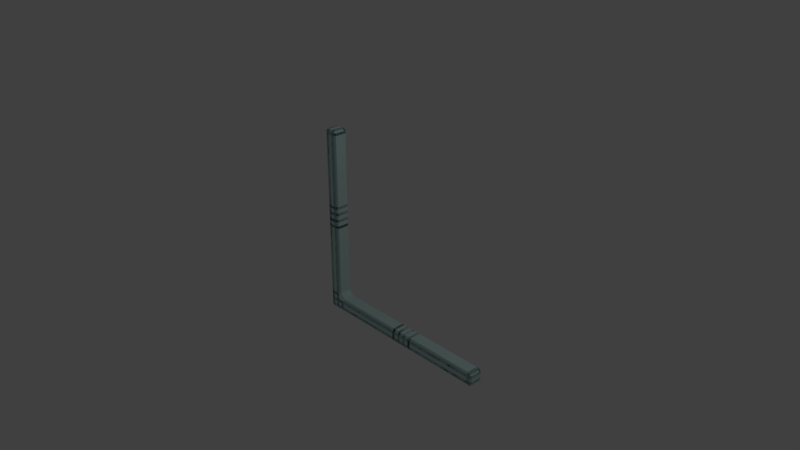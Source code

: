 # Source: peace_5.blend  (saved by Blender 2.79.0; exported with 4.5.12 LTS)
import bpy
from mathutils import Matrix  # noqa: F401  (used for matrix-valued properties, if any)

bpy.ops.wm.read_factory_settings(use_empty=True)
scene = bpy.context.scene
scene.name = 'Scene'

# ---- collections
col_collection_1 = bpy.data.collections.new('Collection 1'); scene.collection.children.link(col_collection_1)

# ---- materials (node trees are filled in below, after node groups)
mat_material_001 = bpy.data.materials.new('Material.001')
mat_material_001.alpha_threshold = 0.0
mat_material_001.roughness = 0.5

# ---- material node trees
mat_material_001.use_nodes = True; mat_material_001.node_tree.nodes.clear()
_N = mat_material_001.node_tree.nodes; _L = mat_material_001.node_tree.links
n0 = _N.new('ShaderNodeOutputMaterial'); n0.name = 'Material Output'; n0.location = (300, 300)
n1 = _N.new('ShaderNodeBsdfDiffuse'); n1.name = 'Diffuse BSDF'; n1.location = (10, 300)
n1.inputs[0].default_value = (0.5776, 0.7991, 0.7758, 1.0)
_L.new(n1.outputs[0], n0.inputs[0])
n0.is_active_output = True

# ---- world
world_world = bpy.data.worlds.new('World'); scene.world = world_world
world_world.color = (0.05088, 0.05088, 0.05088)
world_world.use_sun_shadow = False
world_world.sun_shadow_jitter_overblur = 0.0
world_world.cycles.sampling_method = 'MANUAL'

# ---- cameras
cam_camera = bpy.data.cameras.new('Camera')
cam_camera.clip_end = 100.0
cam_camera.lens = 35.0
cam_camera.sensor_width = 32.0
cam_camera.sensor_height = 18.0
cam_camera.ortho_scale = 7.314
cam_camera.dof.focus_distance = 0.0

# ---- lights
light_lamp = bpy.data.lights.new('Lamp', 'POINT')
light_lamp.transmission_factor = 0.0
light_lamp.cutoff_distance = 30.0
light_lamp.energy = 100.0
light_lamp.shadow_buffer_clip_start = 1.001
light_lamp.shadow_soft_size = 0.1
light_lamp.shadow_maximum_resolution = 0.006
light_lamp.use_absolute_resolution = True

# ---- meshes
me_plane_014 = bpy.data.meshes.new('Plane.014')
me_plane_014.from_pydata([(0.8971, 0.04036, 0.0), (0.8529, 0.04036, 0.0), (0.8529, 0.08464, 0.0), (0.8971, 0.08464, 0.0), (0.8971, 0.1029, 0.0), (0.8529, 0.1029, 0.0), (0.8529, 0.1471, 0.0), (0.8971, 0.1471, 0.0), (0.8971, 0.1654, 0.0), (0.8529, 0.1654, 0.0), (0.8529, 0.2096, 0.0), (0.8971, 0.2096, 0.0), (0.8971, 0.2279, 0.0), (0.8529, 0.2279, 0.0), (0.8529, 0.2721, 0.0), (0.8971, 0.2721, 0.0), (0.8971, 0.2904, 0.0), (0.8529, 0.2904, 0.0), (0.8529, 0.3346, 0.0), (0.8971, 0.3346, 0.0), (0.8971, 0.3971, 0.0), (0.8971, 0.3529, 0.0), (0.8529, 0.3529, 0.0), (0.8529, 0.3971, 0.0), (0.8971, 0.4596, 0.0), (0.8971, 0.4154, 0.0), (0.8529, 0.4154, 0.0), (0.8529, 0.4596, 0.0), (0.8971, 0.4779, 0.0), (0.8529, 0.4779, 0.0), (0.8529, 0.5221, 0.0), (0.8971, 0.5221, 0.0), (0.8971, 0.5404, 0.0), (0.8529, 0.5404, 0.0), (0.8529, 0.5846, 0.0), (0.8971, 0.5846, 0.0), (0.8971, 0.6029, 0.0), (0.8529, 0.6029, 0.0), (0.8529, 0.6471, 0.0), (0.8971, 0.6471, 0.0), (0.8971, 0.6654, 0.0), (0.8529, 0.6654, 0.0), (0.8529, 0.7096, 0.0), (0.8971, 0.7096, 0.0), (0.8971, 0.7279, 0.0), (0.8529, 0.7279, 0.0), (0.8529, 0.7721, 0.0), (0.8971, 0.7721, 0.0), (0.8971, 0.8346, 0.0), (0.8971, 0.7904, 0.0), (0.8529, 0.7904, 0.0), (0.8529, 0.8346, 0.0), (0.8971, 0.8971, 0.0), (0.8971, 0.8529, 0.0), (0.8529, 0.8529, 0.0), (0.8529, 0.8971, 0.0), (0.8346, 0.8971, 0.0), (0.8346, 0.8529, 0.0), (0.7904, 0.8529, 0.0), (0.7904, 0.8971, 0.0), (0.7721, 0.8971, 0.0), (0.7721, 0.8529, 0.0), (0.7279, 0.8529, 0.0), (0.7279, 0.8971, 0.0), (0.7096, 0.8971, 0.0), (0.7096, 0.8529, 0.0), (0.6654, 0.8529, 0.0), (0.6654, 0.8971, 0.0), (0.6471, 0.8971, 0.0), (0.6471, 0.8529, 0.0), (0.6029, 0.8529, 0.0), (0.6029, 0.8971, 0.0), (0.5846, 0.8971, 0.0), (0.5846, 0.8529, 0.0), (0.5404, 0.8529, 0.0), (0.5404, 0.8971, 0.0), (0.5221, 0.8971, 0.0), (0.5221, 0.8529, 0.0), (0.4779, 0.8529, 0.0), (0.4779, 0.8971, 0.0), (0.4596, 0.8971, 0.0), (0.4596, 0.8529, 0.0), (0.4154, 0.8529, 0.0), (0.4154, 0.8971, 0.0), (0.3971, 0.8971, 0.0), (0.3971, 0.8529, 0.0), (0.3529, 0.8529, 0.0), (0.3529, 0.8971, 0.0), (0.3346, 0.8971, 0.0), (0.3346, 0.8529, 0.0), (0.2904, 0.8529, 0.0), (0.2904, 0.8971, 0.0), (0.2721, 0.8971, 0.0), (0.2721, 0.8529, 0.0), (0.2279, 0.8529, 0.0), (0.2279, 0.8971, 0.0), (0.2096, 0.8971, 0.0), (0.2096, 0.8529, 0.0), (0.1654, 0.8529, 0.0), (0.1654, 0.8971, 0.0), (0.1471, 0.8971, 0.0), (0.1471, 0.8529, 0.0), (0.1029, 0.8529, 0.0), (0.1029, 0.8971, 0.0), (0.08464, 0.8971, 0.0), (0.08464, 0.8529, 0.0), (0.04036, 0.8529, 0.0), (0.04036, 0.8971, 0.0), (0.04036, 0.8659, 0.0), (0.08464, 0.8659, 0.0), (0.08464, 0.8438, 0.02214), (0.04036, 0.8438, 0.02214), (0.1029, 0.8659, 0.0), (0.1471, 0.8659, 0.0), (0.1471, 0.8438, 0.02214), (0.1029, 0.8438, 0.02214), (0.1654, 0.8659, 0.0), (0.2096, 0.8659, 0.0), (0.2096, 0.8438, 0.02214), (0.1654, 0.8438, 0.02214), (0.2279, 0.8659, 0.0), (0.2721, 0.8659, 0.0), (0.2721, 0.8438, 0.02214), (0.2279, 0.8438, 0.02214), (0.2904, 0.8659, 0.0), (0.3346, 0.8659, 0.0), (0.3346, 0.8438, 0.02214), (0.2904, 0.8438, 0.02214), (0.3529, 0.8659, 0.0), (0.3971, 0.8659, 0.0), (0.3971, 0.8438, 0.02214), (0.3529, 0.8438, 0.02214), (0.4154, 0.8659, 0.0), (0.4596, 0.8659, 0.0), (0.4596, 0.8438, 0.02214), (0.4154, 0.8438, 0.02214), (0.4779, 0.8659, 0.0), (0.5221, 0.8659, 0.0), (0.5221, 0.8438, 0.02214), (0.4779, 0.8438, 0.02214), (0.5404, 0.8659, 0.0), (0.5846, 0.8659, 0.0), (0.5846, 0.8438, 0.02214), (0.5404, 0.8438, 0.02214), (0.6029, 0.8659, 0.0), (0.6471, 0.8659, 0.0), (0.6471, 0.8438, 0.02214), (0.6029, 0.8438, 0.02214), (0.6654, 0.8659, 0.0), (0.7096, 0.8659, 0.0), (0.7096, 0.8438, 0.02214), (0.6654, 0.8438, 0.02214), (0.7279, 0.8659, 0.0), (0.7721, 0.8659, 0.0), (0.7721, 0.8438, 0.02214), (0.7279, 0.8438, 0.02214), (0.7904, 0.8659, 0.0), (0.8346, 0.8659, 0.0), (0.8346, 0.8438, 0.02214), (0.7904, 0.8438, 0.02214), (0.8529, 0.8659, 0.0), (0.8971, 0.8659, 0.0), (0.8971, 0.8216, 0.0), (0.8529, 0.8216, 0.0), (0.8529, 0.4909, 0.0), (0.8971, 0.4909, 0.0), (0.8971, 0.4466, 0.0), (0.8529, 0.4466, 0.0), (0.8529, 0.4284, 0.0), (0.8971, 0.4284, 0.0), (0.8971, 0.3841, 0.0), (0.8529, 0.3841, 0.0), (0.8529, 0.05339, 0.0), (0.8971, 0.05339, 0.0), (0.8971, 0.03125, 0.02214), (0.8529, 0.03125, 0.02214), (0.04036, 0.8841, 0.0), (0.04036, 0.9062, 0.02214), (0.08464, 0.9062, 0.02214), (0.08464, 0.8841, 0.0), (0.1029, 0.8841, 0.0), (0.1029, 0.9062, 0.02214), (0.1471, 0.9062, 0.02214), (0.1471, 0.8841, 0.0), (0.1654, 0.8841, 0.0), (0.1654, 0.9062, 0.02214), (0.2096, 0.9062, 0.02214), (0.2096, 0.8841, 0.0), (0.2279, 0.8841, 0.0), (0.2279, 0.9062, 0.02214), (0.2721, 0.9062, 0.02214), (0.2721, 0.8841, 0.0), (0.2904, 0.8841, 0.0), (0.2904, 0.9062, 0.02214), (0.3346, 0.9062, 0.02214), (0.3346, 0.8841, 0.0), (0.3529, 0.8841, 0.0), (0.3529, 0.9062, 0.02214), (0.3971, 0.9062, 0.02214), (0.3971, 0.8841, 0.0), (0.4154, 0.8841, 0.0), (0.4154, 0.9062, 0.02214), (0.4596, 0.9062, 0.02214), (0.4596, 0.8841, 0.0), (0.4779, 0.8841, 0.0), (0.4779, 0.9062, 0.02214), (0.5221, 0.9062, 0.02214), (0.5221, 0.8841, 0.0), (0.5404, 0.8841, 0.0), (0.5404, 0.9062, 0.02214), (0.5846, 0.9062, 0.02214), (0.5846, 0.8841, 0.0), (0.6029, 0.8841, 0.0), (0.6029, 0.9062, 0.02214), (0.6471, 0.9062, 0.02214), (0.6471, 0.8841, 0.0), (0.6654, 0.8841, 0.0), (0.6654, 0.9062, 0.02214), (0.7096, 0.9062, 0.02214), (0.7096, 0.8841, 0.0), (0.7279, 0.8841, 0.0), (0.7279, 0.9062, 0.02214), (0.7721, 0.9062, 0.02214), (0.7721, 0.8841, 0.0), (0.7904, 0.8841, 0.0), (0.7904, 0.9062, 0.02214), (0.8346, 0.9062, 0.02214), (0.8346, 0.8841, 0.0), (0.8529, 0.8841, 0.0), (0.8529, 0.9062, 0.02214), (0.8971, 0.9062, 0.02214), (0.8971, 0.8841, 0.0), (0.05339, 0.8529, 0.0), (0.03125, 0.8529, 0.02214), (0.03125, 0.8971, 0.02214), (0.05339, 0.8971, 0.0), (0.05339, 0.8438, 0.02214), (0.03125, 0.8659, 0.02214), (0.05339, 0.8659, 0.0), (0.05339, 0.9062, 0.02214), (0.05339, 0.8841, 0.0), (0.03125, 0.8841, 0.02214), (0.3841, 0.8529, 0.0), (0.3841, 0.8971, 0.0), (0.4284, 0.8971, 0.0), (0.4284, 0.8529, 0.0), (0.3841, 0.8438, 0.02214), (0.3841, 0.8659, 0.0), (0.4284, 0.8659, 0.0), (0.4284, 0.8438, 0.02214), (0.3841, 0.9062, 0.02214), (0.4284, 0.9062, 0.02214), (0.4284, 0.8841, 0.0), (0.3841, 0.8841, 0.0), (0.4466, 0.8529, 0.0), (0.4466, 0.8971, 0.0), (0.4909, 0.8971, 0.0), (0.4909, 0.8529, 0.0), (0.4466, 0.8438, 0.02214), (0.4466, 0.8659, 0.0), (0.4909, 0.8659, 0.0), (0.4909, 0.8438, 0.02214), (0.4466, 0.9062, 0.02214), (0.4909, 0.9062, 0.02214), (0.4909, 0.8841, 0.0), (0.4466, 0.8841, 0.0), (0.8659, 0.08464, 0.0), (0.8659, 0.04036, 0.0), (0.8438, 0.04036, 0.02214), (0.8438, 0.08464, 0.02214), (0.8659, 0.1471, 0.0), (0.8659, 0.1029, 0.0), (0.8438, 0.1029, 0.02214), (0.8438, 0.1471, 0.02214), (0.8659, 0.2096, 0.0), (0.8659, 0.1654, 0.0), (0.8438, 0.1654, 0.02214), (0.8438, 0.2096, 0.02214), (0.8659, 0.2721, 0.0), (0.8659, 0.2279, 0.0), (0.8438, 0.2279, 0.02214), (0.8438, 0.2721, 0.02214), (0.8659, 0.3346, 0.0), (0.8659, 0.2904, 0.0), (0.8438, 0.2904, 0.02214), (0.8438, 0.3346, 0.02214), (0.8659, 0.3529, 0.0), (0.8438, 0.3529, 0.02214), (0.8438, 0.3971, 0.02214), (0.8659, 0.3971, 0.0), (0.8659, 0.4154, 0.0), (0.8438, 0.4154, 0.02214), (0.8438, 0.4596, 0.02214), (0.8659, 0.4596, 0.0), (0.8659, 0.5221, 0.0), (0.8659, 0.4779, 0.0), (0.8438, 0.4779, 0.02214), (0.8438, 0.5221, 0.02214), (0.8659, 0.5846, 0.0), (0.8659, 0.5404, 0.0), (0.8438, 0.5404, 0.02214), (0.8438, 0.5846, 0.02214), (0.8659, 0.6471, 0.0), (0.8659, 0.6029, 0.0), (0.8438, 0.6029, 0.02214), (0.8438, 0.6471, 0.02214), (0.8659, 0.7096, 0.0), (0.8659, 0.6654, 0.0), (0.8438, 0.6654, 0.02214), (0.8438, 0.7096, 0.02214), (0.8659, 0.7721, 0.0), (0.8659, 0.7279, 0.0), (0.8438, 0.7279, 0.02214), (0.8438, 0.7721, 0.02214), (0.8659, 0.7904, 0.0), (0.8438, 0.7904, 0.02214), (0.8438, 0.8346, 0.02214), (0.8659, 0.8346, 0.0), (0.8216, 0.8529, 0.0), (0.8216, 0.8971, 0.0), (0.8659, 0.8971, 0.0), (0.8659, 0.8529, 0.0), (0.8216, 0.8438, 0.02214), (0.8216, 0.8659, 0.0), (0.8659, 0.8659, 0.0), (0.8659, 0.8216, 0.0), (0.8438, 0.8216, 0.02214), (0.8659, 0.4909, 0.0), (0.8659, 0.4466, 0.0), (0.8438, 0.4466, 0.02214), (0.8438, 0.4909, 0.02214), (0.8659, 0.4284, 0.0), (0.8659, 0.3841, 0.0), (0.8438, 0.3841, 0.02214), (0.8438, 0.4284, 0.02214), (0.8659, 0.03125, 0.02214), (0.8438, 0.05339, 0.02214), (0.8659, 0.05339, 0.0), (0.8216, 0.9062, 0.02214), (0.8659, 0.9062, 0.02214), (0.8659, 0.8841, 0.0), (0.8216, 0.8841, 0.0), (0.8841, 0.08464, 0.0), (0.9062, 0.08464, 0.02214), (0.9062, 0.04036, 0.02214), (0.8841, 0.04036, 0.0), (0.8841, 0.1471, 0.0), (0.9062, 0.1471, 0.02214), (0.9062, 0.1029, 0.02214), (0.8841, 0.1029, 0.0), (0.8841, 0.2096, 0.0), (0.9062, 0.2096, 0.02214), (0.9062, 0.1654, 0.02214), (0.8841, 0.1654, 0.0), (0.8841, 0.2721, 0.0), (0.9062, 0.2721, 0.02214), (0.9062, 0.2279, 0.02214), (0.8841, 0.2279, 0.0), (0.8841, 0.3346, 0.0), (0.9062, 0.3346, 0.02214), (0.9062, 0.2904, 0.02214), (0.8841, 0.2904, 0.0), (0.8841, 0.3529, 0.0), (0.8841, 0.3971, 0.0), (0.9062, 0.3971, 0.02214), (0.9062, 0.3529, 0.02214), (0.8841, 0.4154, 0.0), (0.8841, 0.4596, 0.0), (0.9062, 0.4596, 0.02214), (0.9062, 0.4154, 0.02214), (0.8841, 0.5221, 0.0), (0.9062, 0.5221, 0.02214), (0.9062, 0.4779, 0.02214), (0.8841, 0.4779, 0.0), (0.8841, 0.5846, 0.0), (0.9062, 0.5846, 0.02214), (0.9062, 0.5404, 0.02214), (0.8841, 0.5404, 0.0), (0.8841, 0.6471, 0.0), (0.9062, 0.6471, 0.02214), (0.9062, 0.6029, 0.02214), (0.8841, 0.6029, 0.0), (0.8841, 0.7096, 0.0), (0.9062, 0.7096, 0.02214), (0.9062, 0.6654, 0.02214), (0.8841, 0.6654, 0.0), (0.8841, 0.7721, 0.0), (0.9062, 0.7721, 0.02214), (0.9062, 0.7279, 0.02214), (0.8841, 0.7279, 0.0), (0.8841, 0.7904, 0.0), (0.8841, 0.8346, 0.0), (0.9062, 0.8346, 0.02214), (0.9062, 0.7904, 0.02214), (0.8841, 0.8529, 0.0), (0.8841, 0.8971, 0.0), (0.9062, 0.8971, 0.02214), (0.9062, 0.8529, 0.02214), (0.8841, 0.8659, 0.0), (0.9062, 0.8659, 0.02214), (0.9062, 0.8216, 0.02214), (0.8841, 0.8216, 0.0), (0.8841, 0.4909, 0.0), (0.9062, 0.4909, 0.02214), (0.9062, 0.4466, 0.02214), (0.8841, 0.4466, 0.0), (0.8841, 0.4284, 0.0), (0.9062, 0.4284, 0.02214), (0.9062, 0.3841, 0.02214), (0.8841, 0.3841, 0.0), (0.8841, 0.03125, 0.02214), (0.8841, 0.05339, 0.0), (0.9062, 0.05339, 0.02214), (0.8841, 0.9062, 0.02214), (0.9062, 0.8841, 0.02214), (0.8841, 0.8841, 0.0), (0.8841, 0.08464, 0.2), (0.8841, 0.04036, 0.2), (0.9062, 0.04036, 0.1779), (0.9062, 0.08464, 0.1779), (0.8971, 0.04036, 0.2), (0.8971, 0.08464, 0.2), (0.8529, 0.08464, 0.2), (0.8529, 0.04036, 0.2), (0.8841, 0.1471, 0.2), (0.8841, 0.1029, 0.2), (0.9062, 0.1029, 0.1779), (0.9062, 0.1471, 0.1779), (0.8971, 0.1029, 0.2), (0.8971, 0.1471, 0.2), (0.8529, 0.1471, 0.2), (0.8529, 0.1029, 0.2), (0.8841, 0.2096, 0.2), (0.8841, 0.1654, 0.2), (0.9062, 0.1654, 0.1779), (0.9062, 0.2096, 0.1779), (0.8971, 0.1654, 0.2), (0.8971, 0.2096, 0.2), (0.8529, 0.2096, 0.2), (0.8529, 0.1654, 0.2), (0.8841, 0.2721, 0.2), (0.8841, 0.2279, 0.2), (0.9062, 0.2279, 0.1779), (0.9062, 0.2721, 0.1779), (0.8971, 0.2279, 0.2), (0.8971, 0.2721, 0.2), (0.8529, 0.2721, 0.2), (0.8529, 0.2279, 0.2), (0.8841, 0.3346, 0.2), (0.8841, 0.2904, 0.2), (0.9062, 0.2904, 0.1779), (0.9062, 0.3346, 0.1779), (0.8971, 0.2904, 0.2), (0.8971, 0.3346, 0.2), (0.8529, 0.3346, 0.2), (0.8529, 0.2904, 0.2), (0.8841, 0.3529, 0.2), (0.9062, 0.3529, 0.1779), (0.9062, 0.3971, 0.1779), (0.8841, 0.3971, 0.2), (0.8971, 0.3971, 0.2), (0.8529, 0.3971, 0.2), (0.8529, 0.3529, 0.2), (0.8971, 0.3529, 0.2), (0.8841, 0.4154, 0.2), (0.9062, 0.4154, 0.1779), (0.9062, 0.4596, 0.1779), (0.8841, 0.4596, 0.2), (0.8971, 0.4596, 0.2), (0.8529, 0.4596, 0.2), (0.8529, 0.4154, 0.2), (0.8971, 0.4154, 0.2), (0.8841, 0.5221, 0.2), (0.8841, 0.4779, 0.2), (0.9062, 0.4779, 0.1779), (0.9062, 0.5221, 0.1779), (0.8971, 0.4779, 0.2), (0.8971, 0.5221, 0.2), (0.8529, 0.5221, 0.2), (0.8529, 0.4779, 0.2), (0.8841, 0.5846, 0.2), (0.8841, 0.5404, 0.2), (0.9062, 0.5404, 0.1779), (0.9062, 0.5846, 0.1779), (0.8971, 0.5404, 0.2), (0.8971, 0.5846, 0.2), (0.8529, 0.5846, 0.2), (0.8529, 0.5404, 0.2), (0.8841, 0.6471, 0.2), (0.8841, 0.6029, 0.2), (0.9062, 0.6029, 0.1779), (0.9062, 0.6471, 0.1779), (0.8971, 0.6029, 0.2), (0.8971, 0.6471, 0.2), (0.8529, 0.6471, 0.2), (0.8529, 0.6029, 0.2), (0.8841, 0.7096, 0.2), (0.8841, 0.6654, 0.2), (0.9062, 0.6654, 0.1779), (0.9062, 0.7096, 0.1779), (0.8971, 0.6654, 0.2), (0.8971, 0.7096, 0.2), (0.8529, 0.7096, 0.2), (0.8529, 0.6654, 0.2), (0.8841, 0.7721, 0.2), (0.8841, 0.7279, 0.2), (0.9062, 0.7279, 0.1779), (0.9062, 0.7721, 0.1779), (0.8971, 0.7279, 0.2), (0.8971, 0.7721, 0.2), (0.8529, 0.7721, 0.2), (0.8529, 0.7279, 0.2), (0.8841, 0.7904, 0.2), (0.9062, 0.7904, 0.1779), (0.9062, 0.8346, 0.1779), (0.8841, 0.8346, 0.2), (0.8971, 0.8346, 0.2), (0.8529, 0.8346, 0.2), (0.8529, 0.7904, 0.2), (0.8971, 0.7904, 0.2), (0.8841, 0.8529, 0.2), (0.9062, 0.8529, 0.1779), (0.9062, 0.8971, 0.1779), (0.8841, 0.8971, 0.2), (0.8971, 0.8971, 0.2), (0.8529, 0.8971, 0.2), (0.8529, 0.8529, 0.2), (0.8971, 0.8529, 0.2), (0.8216, 0.8529, 0.2), (0.8659, 0.8529, 0.2), (0.8659, 0.8971, 0.2), (0.8216, 0.8971, 0.2), (0.8346, 0.8971, 0.2), (0.7904, 0.8971, 0.2), (0.7904, 0.8529, 0.2), (0.8346, 0.8529, 0.2), (0.7721, 0.8971, 0.2), (0.7279, 0.8971, 0.2), (0.7279, 0.8529, 0.2), (0.7721, 0.8529, 0.2), (0.7096, 0.8971, 0.2), (0.6654, 0.8971, 0.2), (0.6654, 0.8529, 0.2), (0.7096, 0.8529, 0.2), (0.6471, 0.8971, 0.2), (0.6029, 0.8971, 0.2), (0.6029, 0.8529, 0.2), (0.6471, 0.8529, 0.2), (0.5846, 0.8971, 0.2), (0.5404, 0.8971, 0.2), (0.5404, 0.8529, 0.2), (0.5846, 0.8529, 0.2), (0.5221, 0.8971, 0.2), (0.4779, 0.8971, 0.2), (0.4779, 0.8529, 0.2), (0.5221, 0.8529, 0.2), (0.4466, 0.8529, 0.2), (0.4909, 0.8529, 0.2), (0.4909, 0.8971, 0.2), (0.4466, 0.8971, 0.2), (0.4596, 0.8971, 0.2), (0.4154, 0.8971, 0.2), (0.4154, 0.8529, 0.2), (0.4596, 0.8529, 0.2), (0.3841, 0.8529, 0.2), (0.4284, 0.8529, 0.2), (0.4284, 0.8971, 0.2), (0.3841, 0.8971, 0.2), (0.3971, 0.8971, 0.2), (0.3529, 0.8971, 0.2), (0.3529, 0.8529, 0.2), (0.3971, 0.8529, 0.2), (0.3346, 0.8971, 0.2), (0.2904, 0.8971, 0.2), (0.2904, 0.8529, 0.2), (0.3346, 0.8529, 0.2), (0.2721, 0.8971, 0.2), (0.2279, 0.8971, 0.2), (0.2279, 0.8529, 0.2), (0.2721, 0.8529, 0.2), (0.2096, 0.8971, 0.2), (0.1654, 0.8971, 0.2), (0.1654, 0.8529, 0.2), (0.2096, 0.8529, 0.2), (0.1471, 0.8971, 0.2), (0.1029, 0.8971, 0.2), (0.1029, 0.8529, 0.2), (0.1471, 0.8529, 0.2), (0.08464, 0.8971, 0.2), (0.04036, 0.8971, 0.2), (0.04036, 0.8529, 0.2), (0.08464, 0.8529, 0.2), (0.04036, 0.8659, 0.2), (0.04036, 0.8438, 0.1779), (0.08464, 0.8438, 0.1779), (0.08464, 0.8659, 0.2), (0.1029, 0.8659, 0.2), (0.1029, 0.8438, 0.1779), (0.1471, 0.8438, 0.1779), (0.1471, 0.8659, 0.2), (0.1654, 0.8659, 0.2), (0.1654, 0.8438, 0.1779), (0.2096, 0.8438, 0.1779), (0.2096, 0.8659, 0.2), (0.2279, 0.8659, 0.2), (0.2279, 0.8438, 0.1779), (0.2721, 0.8438, 0.1779), (0.2721, 0.8659, 0.2), (0.2904, 0.8659, 0.2), (0.2904, 0.8438, 0.1779), (0.3346, 0.8438, 0.1779), (0.3346, 0.8659, 0.2), (0.3529, 0.8659, 0.2), (0.3529, 0.8438, 0.1779), (0.3971, 0.8438, 0.1779), (0.3971, 0.8659, 0.2), (0.4154, 0.8659, 0.2), (0.4154, 0.8438, 0.1779), (0.4596, 0.8438, 0.1779), (0.4596, 0.8659, 0.2), (0.4779, 0.8659, 0.2), (0.4779, 0.8438, 0.1779), (0.5221, 0.8438, 0.1779), (0.5221, 0.8659, 0.2), (0.5404, 0.8659, 0.2), (0.5404, 0.8438, 0.1779), (0.5846, 0.8438, 0.1779), (0.5846, 0.8659, 0.2), (0.6029, 0.8659, 0.2), (0.6029, 0.8438, 0.1779), (0.6471, 0.8438, 0.1779), (0.6471, 0.8659, 0.2), (0.6654, 0.8659, 0.2), (0.6654, 0.8438, 0.1779), (0.7096, 0.8438, 0.1779), (0.7096, 0.8659, 0.2), (0.7279, 0.8659, 0.2), (0.7279, 0.8438, 0.1779), (0.7721, 0.8438, 0.1779), (0.7721, 0.8659, 0.2), (0.7904, 0.8659, 0.2), (0.7904, 0.8438, 0.1779), (0.8346, 0.8438, 0.1779), (0.8346, 0.8659, 0.2), (0.8529, 0.8659, 0.2), (0.8529, 0.8216, 0.2), (0.8971, 0.8216, 0.2), (0.8971, 0.8659, 0.2), (0.8529, 0.4909, 0.2), (0.8529, 0.4466, 0.2), (0.8971, 0.4466, 0.2), (0.8971, 0.4909, 0.2), (0.8529, 0.4284, 0.2), (0.8529, 0.3841, 0.2), (0.8971, 0.3841, 0.2), (0.8971, 0.4284, 0.2), (0.8529, 0.05339, 0.2), (0.8529, 0.03125, 0.1779), (0.8971, 0.03125, 0.1779), (0.8971, 0.05339, 0.2), (0.8841, 0.8659, 0.2), (0.8841, 0.8216, 0.2), (0.9062, 0.8216, 0.1779), (0.9062, 0.8659, 0.1779), (0.8216, 0.8438, 0.1779), (0.8438, 0.8216, 0.1779), (0.8659, 0.8216, 0.2), (0.8659, 0.8659, 0.2), (0.8216, 0.8659, 0.2), (0.4466, 0.8438, 0.1779), (0.4909, 0.8438, 0.1779), (0.4909, 0.8659, 0.2), (0.4466, 0.8659, 0.2), (0.3841, 0.8438, 0.1779), (0.4284, 0.8438, 0.1779), (0.4284, 0.8659, 0.2), (0.3841, 0.8659, 0.2), (0.8841, 0.4909, 0.2), (0.8841, 0.4466, 0.2), (0.9062, 0.4466, 0.1779), (0.9062, 0.4909, 0.1779), (0.8841, 0.4284, 0.2), (0.8841, 0.3841, 0.2), (0.9062, 0.3841, 0.1779), (0.9062, 0.4284, 0.1779), (0.8841, 0.03125, 0.1779), (0.9062, 0.05339, 0.1779), (0.8841, 0.05339, 0.2), (0.04036, 0.8841, 0.2), (0.08464, 0.8841, 0.2), (0.08464, 0.9062, 0.1779), (0.04036, 0.9062, 0.1779), (0.1029, 0.8841, 0.2), (0.1471, 0.8841, 0.2), (0.1471, 0.9062, 0.1779), (0.1029, 0.9062, 0.1779), (0.1654, 0.8841, 0.2), (0.2096, 0.8841, 0.2), (0.2096, 0.9062, 0.1779), (0.1654, 0.9062, 0.1779), (0.2279, 0.8841, 0.2), (0.2721, 0.8841, 0.2), (0.2721, 0.9062, 0.1779), (0.2279, 0.9062, 0.1779), (0.2904, 0.8841, 0.2), (0.3346, 0.8841, 0.2), (0.3346, 0.9062, 0.1779), (0.2904, 0.9062, 0.1779), (0.3529, 0.8841, 0.2), (0.3971, 0.8841, 0.2), (0.3971, 0.9062, 0.1779), (0.3529, 0.9062, 0.1779), (0.4154, 0.8841, 0.2), (0.4596, 0.8841, 0.2), (0.4596, 0.9062, 0.1779), (0.4154, 0.9062, 0.1779), (0.4779, 0.8841, 0.2), (0.5221, 0.8841, 0.2), (0.5221, 0.9062, 0.1779), (0.4779, 0.9062, 0.1779), (0.5404, 0.8841, 0.2), (0.5846, 0.8841, 0.2), (0.5846, 0.9062, 0.1779), (0.5404, 0.9062, 0.1779), (0.6029, 0.8841, 0.2), (0.6471, 0.8841, 0.2), (0.6471, 0.9062, 0.1779), (0.6029, 0.9062, 0.1779), (0.6654, 0.8841, 0.2), (0.7096, 0.8841, 0.2), (0.7096, 0.9062, 0.1779), (0.6654, 0.9062, 0.1779), (0.7279, 0.8841, 0.2), (0.7721, 0.8841, 0.2), (0.7721, 0.9062, 0.1779), (0.7279, 0.9062, 0.1779), (0.7904, 0.8841, 0.2), (0.8346, 0.8841, 0.2), (0.8346, 0.9062, 0.1779), (0.7904, 0.9062, 0.1779), (0.8529, 0.8841, 0.2), (0.8971, 0.8841, 0.2), (0.8971, 0.9062, 0.1779), (0.8529, 0.9062, 0.1779), (0.8841, 0.9062, 0.1779), (0.8841, 0.8841, 0.2), (0.9062, 0.8841, 0.1779), (0.8216, 0.9062, 0.1779), (0.8216, 0.8841, 0.2), (0.8659, 0.8841, 0.2), (0.8659, 0.9062, 0.1779), (0.4466, 0.9062, 0.1779), (0.4466, 0.8841, 0.2), (0.4909, 0.8841, 0.2), (0.4909, 0.9062, 0.1779), (0.3841, 0.9062, 0.1779), (0.3841, 0.8841, 0.2), (0.4284, 0.8841, 0.2), (0.4284, 0.9062, 0.1779), (0.05339, 0.8529, 0.2), (0.05339, 0.8971, 0.2), (0.03125, 0.8971, 0.1779), (0.03125, 0.8529, 0.1779), (0.05339, 0.8438, 0.1779), (0.05339, 0.8659, 0.2), (0.03125, 0.8659, 0.1779), (0.05339, 0.9062, 0.1779), (0.03125, 0.8841, 0.1779), (0.05339, 0.8841, 0.2), (0.8659, 0.08464, 0.2), (0.8438, 0.08464, 0.1779), (0.8438, 0.04036, 0.1779), (0.8659, 0.04036, 0.2), (0.8659, 0.1471, 0.2), (0.8438, 0.1471, 0.1779), (0.8438, 0.1029, 0.1779), (0.8659, 0.1029, 0.2), (0.8659, 0.2096, 0.2), (0.8438, 0.2096, 0.1779), (0.8438, 0.1654, 0.1779), (0.8659, 0.1654, 0.2), (0.8659, 0.2721, 0.2), (0.8438, 0.2721, 0.1779), (0.8438, 0.2279, 0.1779), (0.8659, 0.2279, 0.2), (0.8659, 0.3346, 0.2), (0.8438, 0.3346, 0.1779), (0.8438, 0.2904, 0.1779), (0.8659, 0.2904, 0.2), (0.8659, 0.3529, 0.2), (0.8659, 0.3971, 0.2), (0.8438, 0.3971, 0.1779), (0.8438, 0.3529, 0.1779), (0.8659, 0.4154, 0.2), (0.8659, 0.4596, 0.2), (0.8438, 0.4596, 0.1779), (0.8438, 0.4154, 0.1779), (0.8659, 0.5221, 0.2), (0.8438, 0.5221, 0.1779), (0.8438, 0.4779, 0.1779), (0.8659, 0.4779, 0.2), (0.8659, 0.5846, 0.2), (0.8438, 0.5846, 0.1779), (0.8438, 0.5404, 0.1779), (0.8659, 0.5404, 0.2), (0.8659, 0.6471, 0.2), (0.8438, 0.6471, 0.1779), (0.8438, 0.6029, 0.1779), (0.8659, 0.6029, 0.2), (0.8659, 0.7096, 0.2), (0.8438, 0.7096, 0.1779), (0.8438, 0.6654, 0.1779), (0.8659, 0.6654, 0.2), (0.8659, 0.7721, 0.2), (0.8438, 0.7721, 0.1779), (0.8438, 0.7279, 0.1779), (0.8659, 0.7279, 0.2), (0.8659, 0.7904, 0.2), (0.8659, 0.8346, 0.2), (0.8438, 0.8346, 0.1779), (0.8438, 0.7904, 0.1779), (0.8659, 0.4909, 0.2), (0.8438, 0.4909, 0.1779), (0.8438, 0.4466, 0.1779), (0.8659, 0.4466, 0.2), (0.8659, 0.4284, 0.2), (0.8438, 0.4284, 0.1779), (0.8438, 0.3841, 0.1779), (0.8659, 0.3841, 0.2), (0.8659, 0.03125, 0.1779), (0.8659, 0.05339, 0.2), (0.8438, 0.05339, 0.1779)], [], [(235, 240, 176, 107), (238, 232, 106, 108), (104, 179, 180, 103), (100, 183, 184, 99), (96, 187, 188, 95), (84, 199, 253, 243), (80, 203, 265, 255), (256, 264, 204, 79), (260, 257, 78, 136), (76, 207, 208, 75), (72, 211, 212, 71), (68, 215, 216, 67), (56, 227, 341, 319), (52, 231, 415, 395), (48, 162, 401, 391), (47, 49, 390, 386), (43, 44, 389, 382), (39, 40, 385, 378), (165, 28, 373, 402), (294, 299, 33, 30), (24, 166, 405, 367), (20, 170, 409, 363), (19, 21, 362, 358), (15, 16, 361, 354), (11, 12, 357, 350), (173, 0, 345, 411), (266, 271, 5, 2), (169, 25, 366, 406), (161, 53, 394, 398), (31, 32, 377, 370), (157, 57, 318, 323), (153, 61, 58, 156), (149, 65, 62, 152), (145, 69, 66, 148), (141, 73, 70, 144), (137, 77, 74, 140), (133, 81, 254, 259), (129, 85, 242, 247), (125, 89, 86, 128), (121, 93, 90, 124), (117, 97, 94, 120), (113, 101, 98, 116), (109, 105, 102, 112), (110, 115, 597, 594), (92, 191, 192, 91), (88, 195, 196, 87), (244, 252, 200, 83), (248, 245, 82, 132), (64, 219, 220, 63), (60, 223, 224, 59), (320, 340, 228, 55), (293, 328, 167, 27), (317, 325, 163, 51), (289, 332, 171, 23), (7, 8, 353, 346), (337, 267, 1, 172), (270, 275, 9, 6), (274, 279, 13, 10), (278, 283, 17, 14), (282, 286, 22, 18), (331, 290, 26, 168), (35, 36, 381, 374), (327, 295, 29, 164), (298, 303, 37, 34), (302, 307, 41, 38), (306, 311, 45, 42), (310, 314, 50, 46), (324, 321, 54, 160), (760, 589, 688, 768), (764, 592, 590, 759), (588, 585, 692, 689), (584, 581, 696, 693), (580, 577, 700, 697), (576, 573, 704, 701), (566, 561, 712, 757), (558, 553, 716, 753), (671, 620, 554, 557), (552, 549, 720, 717), (548, 545, 724, 721), (544, 541, 728, 725), (540, 537, 732, 729), (530, 525, 740, 749), (516, 515, 661, 646), (509, 504, 512, 519), (501, 496, 505, 508), (493, 488, 497, 500), (821, 648, 479, 800), (485, 480, 489, 492), (794, 469, 649, 824), (460, 459, 682, 654), (453, 448, 456, 463), (445, 440, 449, 452), (437, 432, 441, 444), (830, 656, 423, 772), (429, 424, 433, 436), (655, 681, 464, 471), (647, 660, 520, 527), (477, 472, 481, 484), (643, 668, 528, 535), (639, 640, 534, 539), (635, 636, 538, 543), (631, 632, 542, 547), (627, 628, 546, 551), (623, 624, 550, 555), (619, 672, 556, 563), (615, 676, 564, 571), (611, 612, 570, 575), (607, 608, 574, 579), (603, 604, 578, 583), (599, 600, 582, 587), (595, 596, 586, 591), (572, 569, 708, 705), (568, 567, 756, 709), (675, 616, 562, 565), (560, 559, 752, 713), (536, 533, 736, 733), (532, 531, 748, 737), (667, 644, 526, 529), (825, 652, 470, 793), (818, 517, 645, 666), (790, 461, 653, 828), (769, 422, 431, 776), (659, 687, 417, 420), (773, 430, 439, 780), (777, 438, 447, 784), (781, 446, 455, 788), (785, 454, 462, 789), (468, 467, 678, 650), (797, 478, 487, 804), (651, 677, 473, 476), (801, 486, 495, 808), (805, 494, 503, 812), (809, 502, 511, 816), (813, 510, 518, 817), (524, 523, 745, 741), (150, 155, 637, 634), (403, 372, 474, 680), (412, 344, 418, 686), (146, 151, 633, 630), (371, 376, 482, 475), (329, 292, 795, 823), (142, 147, 629, 626), (261, 139, 621, 670), (375, 380, 490, 483), (272, 269, 770, 775), (213, 210, 722, 727), (229, 339, 750, 743), (249, 135, 617, 674), (379, 384, 498, 491), (276, 273, 774, 779), (413, 230, 742, 744), (134, 258, 669, 618), (383, 388, 506, 499), (280, 277, 778, 783), (338, 226, 738, 747), (130, 246, 673, 614), (387, 393, 513, 507), (284, 281, 782, 787), (225, 222, 734, 739), (126, 131, 613, 610), (392, 400, 662, 514), (287, 285, 786, 792), (221, 218, 730, 735), (122, 127, 609, 606), (421, 416, 425, 428), (333, 288, 791, 827), (217, 214, 726, 731), (118, 123, 605, 602), (296, 330, 822, 799), (205, 263, 754, 719), (236, 111, 593, 763), (300, 297, 798, 803), (201, 251, 758, 715), (304, 301, 802, 807), (262, 202, 714, 751), (308, 305, 806, 811), (250, 198, 710, 755), (312, 309, 810, 815), (197, 194, 706, 711), (315, 313, 814, 820), (193, 190, 702, 707), (335, 175, 657, 829), (326, 316, 819, 665), (189, 186, 698, 703), (177, 239, 766, 691), (399, 397, 521, 663), (407, 369, 465, 684), (114, 119, 601, 598), (396, 414, 746, 522), (185, 182, 694, 699), (368, 404, 679, 466), (233, 237, 765, 762), (343, 348, 426, 419), (268, 336, 831, 771), (347, 352, 434, 427), (351, 356, 442, 435), (181, 178, 690, 695), (138, 143, 625, 622), (174, 410, 685, 658), (355, 360, 450, 443), (241, 234, 761, 767), (209, 206, 718, 723), (158, 322, 664, 642), (359, 365, 457, 451), (154, 159, 641, 638), (364, 408, 683, 458), (291, 334, 826, 796), (0, 1, 2, 3), (4, 5, 6, 7), (8, 9, 10, 11), (12, 13, 14, 15), (16, 17, 18, 19), (20, 21, 22, 23), (24, 25, 26, 27), (28, 29, 30, 31), (32, 33, 34, 35), (36, 37, 38, 39), (40, 41, 42, 43), (44, 45, 46, 47), (48, 49, 50, 51), (52, 53, 54, 55), (56, 57, 58, 59), (60, 61, 62, 63), (64, 65, 66, 67), (68, 69, 70, 71), (72, 73, 74, 75), (76, 77, 78, 79), (80, 81, 82, 83), (84, 85, 86, 87), (88, 89, 90, 91), (92, 93, 94, 95), (96, 97, 98, 99), (100, 101, 102, 103), (104, 105, 106, 107), (108, 109, 110, 111), (112, 113, 114, 115), (116, 117, 118, 119), (120, 121, 122, 123), (124, 125, 126, 127), (128, 129, 130, 131), (132, 133, 134, 135), (136, 137, 138, 139), (140, 141, 142, 143), (144, 145, 146, 147), (148, 149, 150, 151), (152, 153, 154, 155), (156, 157, 158, 159), (160, 161, 162, 163), (164, 165, 166, 167), (168, 169, 170, 171), (172, 173, 174, 175), (176, 177, 178, 179), (180, 181, 182, 183), (184, 185, 186, 187), (188, 189, 190, 191), (192, 193, 194, 195), (196, 197, 198, 199), (200, 201, 202, 203), (204, 205, 206, 207), (208, 209, 210, 211), (212, 213, 214, 215), (216, 217, 218, 219), (220, 221, 222, 223), (224, 225, 226, 227), (228, 229, 230, 231), (232, 233, 234, 235), (236, 237, 238), (239, 240, 241), (242, 243, 244, 245), (246, 247, 248, 249), (250, 251, 252, 253), (254, 255, 256, 257), (258, 259, 260, 261), (262, 263, 264, 265), (266, 267, 268, 269), (270, 271, 272, 273), (274, 275, 276, 277), (278, 279, 280, 281), (282, 283, 284, 285), (286, 287, 288, 289), (290, 291, 292, 293), (294, 295, 296, 297), (298, 299, 300, 301), (302, 303, 304, 305), (306, 307, 308, 309), (310, 311, 312, 313), (314, 315, 316, 317), (318, 319, 320, 321), (322, 323, 324, 325, 326), (327, 328, 329, 330), (331, 332, 333, 334), (335, 336, 337), (338, 339, 340, 341), (342, 343, 344, 345), (346, 347, 348, 349), (350, 351, 352, 353), (354, 355, 356, 357), (358, 359, 360, 361), (362, 363, 364, 365), (366, 367, 368, 369), (370, 371, 372, 373), (374, 375, 376, 377), (378, 379, 380, 381), (382, 383, 384, 385), (386, 387, 388, 389), (390, 391, 392, 393), (394, 395, 396, 397), (398, 399, 400, 401), (402, 403, 404, 405), (406, 407, 408, 409), (410, 411, 412), (413, 414, 415), (416, 417, 418, 419), (420, 421, 422, 423), (424, 425, 426, 427), (428, 429, 430, 431), (432, 433, 434, 435), (436, 437, 438, 439), (440, 441, 442, 443), (444, 445, 446, 447), (448, 449, 450, 451), (452, 453, 454, 455), (456, 457, 458, 459), (460, 461, 462, 463), (464, 465, 466, 467), (468, 469, 470, 471), (472, 473, 474, 475), (476, 477, 478, 479), (480, 481, 482, 483), (484, 485, 486, 487), (488, 489, 490, 491), (492, 493, 494, 495), (496, 497, 498, 499), (500, 501, 502, 503), (504, 505, 506, 507), (508, 509, 510, 511), (512, 513, 514, 515), (516, 517, 518, 519), (520, 521, 522, 523), (524, 525, 526, 527), (528, 529, 530, 531), (532, 533, 534, 535), (536, 537, 538, 539), (540, 541, 542, 543), (544, 545, 546, 547), (548, 549, 550, 551), (552, 553, 554, 555), (556, 557, 558, 559), (560, 561, 562, 563), (564, 565, 566, 567), (568, 569, 570, 571), (572, 573, 574, 575), (576, 577, 578, 579), (580, 581, 582, 583), (584, 585, 586, 587), (588, 589, 590, 591), (592, 593, 594, 595), (596, 597, 598, 599), (600, 601, 602, 603), (604, 605, 606, 607), (608, 609, 610, 611), (612, 613, 614, 615), (616, 617, 618, 619), (620, 621, 622, 623), (624, 625, 626, 627), (628, 629, 630, 631), (632, 633, 634, 635), (636, 637, 638, 639), (640, 641, 642, 643), (644, 645, 646, 647), (648, 649, 650, 651), (652, 653, 654, 655), (656, 657, 658, 659), (660, 661, 662, 663), (664, 665, 666, 667, 668), (669, 670, 671, 672), (673, 674, 675, 676), (677, 678, 679, 680), (681, 682, 683, 684), (685, 686, 687), (688, 689, 690, 691), (692, 693, 694, 695), (696, 697, 698, 699), (700, 701, 702, 703), (704, 705, 706, 707), (708, 709, 710, 711), (712, 713, 714, 715), (716, 717, 718, 719), (720, 721, 722, 723), (724, 725, 726, 727), (728, 729, 730, 731), (732, 733, 734, 735), (736, 737, 738, 739), (740, 741, 742, 743), (744, 745, 746), (747, 748, 749, 750), (751, 752, 753, 754), (755, 756, 757, 758), (759, 760, 761, 762), (763, 764, 765), (766, 767, 768), (769, 770, 771, 772), (773, 774, 775, 776), (777, 778, 779, 780), (781, 782, 783, 784), (785, 786, 787, 788), (789, 790, 791, 792), (793, 794, 795, 796), (797, 798, 799, 800), (801, 802, 803, 804), (805, 806, 807, 808), (809, 810, 811, 812), (813, 814, 815, 816), (817, 818, 819, 820), (821, 822, 823, 824), (825, 826, 827, 828), (829, 830, 831), (345, 0, 3, 342), (349, 4, 7, 346), (353, 8, 11, 350), (357, 12, 15, 354), (361, 16, 19, 358), (362, 21, 20, 363), (366, 25, 24, 367), (373, 28, 31, 370), (377, 32, 35, 374), (381, 36, 39, 378), (385, 40, 43, 382), (389, 44, 47, 386), (390, 49, 48, 391), (394, 53, 52, 395), (318, 57, 56, 319), (58, 61, 60, 59), (62, 65, 64, 63), (66, 69, 68, 67), (70, 73, 72, 71), (74, 77, 76, 75), (254, 81, 80, 255), (242, 85, 84, 243), (86, 89, 88, 87), (90, 93, 92, 91), (94, 97, 96, 95), (98, 101, 100, 99), (102, 105, 104, 103), (108, 106, 105, 109), (112, 102, 101, 113), (116, 98, 97, 117), (120, 94, 93, 121), (124, 90, 89, 125), (128, 86, 85, 129), (132, 82, 81, 133), (136, 78, 77, 137), (140, 74, 73, 141), (144, 70, 69, 145), (148, 66, 65, 149), (152, 62, 61, 153), (156, 58, 57, 157), (160, 54, 53, 161), (46, 50, 49, 47), (42, 45, 44, 43), (38, 41, 40, 39), (34, 37, 36, 35), (30, 33, 32, 31), (164, 29, 28, 165), (168, 26, 25, 169), (18, 22, 21, 19), (14, 17, 16, 15), (10, 13, 12, 11), (6, 9, 8, 7), (2, 5, 4, 3), (172, 1, 0, 173), (51, 163, 162, 48), (401, 162, 161, 398), (322, 158, 157, 323), (159, 154, 153, 156), (155, 150, 149, 152), (151, 146, 145, 148), (147, 142, 141, 144), (143, 138, 137, 140), (258, 134, 133, 259), (246, 130, 129, 247), (131, 126, 125, 128), (127, 122, 121, 124), (123, 118, 117, 120), (119, 114, 113, 116), (115, 110, 109, 112), (27, 167, 166, 24), (405, 166, 165, 402), (23, 171, 170, 20), (409, 170, 169, 406), (410, 174, 173, 411), (107, 176, 179, 104), (103, 180, 183, 100), (99, 184, 187, 96), (95, 188, 191, 92), (91, 192, 195, 88), (87, 196, 199, 84), (83, 200, 203, 80), (79, 204, 207, 76), (75, 208, 211, 72), (71, 212, 215, 68), (67, 216, 219, 64), (63, 220, 223, 60), (59, 224, 227, 56), (55, 228, 231, 52), (415, 231, 230, 413), (341, 227, 226, 338), (224, 223, 222, 225), (220, 219, 218, 221), (216, 215, 214, 217), (212, 211, 210, 213), (208, 207, 206, 209), (265, 203, 202, 262), (253, 199, 198, 250), (196, 195, 194, 197), (192, 191, 190, 193), (188, 187, 186, 189), (184, 183, 182, 185), (180, 179, 178, 181), (106, 232, 235, 107), (111, 236, 238, 108), (176, 240, 239, 177), (234, 241, 240, 235), (237, 233, 232, 238), (82, 245, 244, 83), (135, 249, 248, 132), (200, 252, 251, 201), (243, 253, 252, 244), (247, 242, 245, 248), (78, 257, 256, 79), (139, 261, 260, 136), (204, 264, 263, 205), (255, 265, 264, 256), (259, 254, 257, 260), (1, 267, 266, 2), (5, 271, 270, 6), (9, 275, 274, 10), (13, 279, 278, 14), (17, 283, 282, 18), (22, 286, 289, 23), (26, 290, 293, 27), (29, 295, 294, 30), (33, 299, 298, 34), (37, 303, 302, 38), (41, 307, 306, 42), (45, 311, 310, 46), (50, 314, 317, 51), (54, 321, 320, 55), (163, 325, 324, 160), (167, 328, 327, 164), (171, 332, 331, 168), (175, 335, 337, 172), (228, 340, 339, 229), (319, 341, 340, 320), (292, 329, 328, 293), (316, 326, 325, 317), (288, 333, 332, 289), (336, 268, 267, 337), (269, 272, 271, 266), (273, 276, 275, 270), (277, 280, 279, 274), (281, 284, 283, 278), (285, 287, 286, 282), (334, 291, 290, 331), (330, 296, 295, 327), (297, 300, 299, 294), (301, 304, 303, 298), (305, 308, 307, 302), (309, 312, 311, 306), (313, 315, 314, 310), (323, 318, 321, 324), (395, 415, 414, 396), (367, 405, 404, 368), (391, 401, 400, 392), (363, 409, 408, 364), (411, 345, 344, 412), (342, 349, 348, 343), (346, 353, 352, 347), (350, 357, 356, 351), (354, 361, 360, 355), (358, 362, 365, 359), (406, 366, 369, 407), (402, 373, 372, 403), (370, 377, 376, 371), (374, 381, 380, 375), (378, 385, 384, 379), (382, 389, 388, 383), (386, 390, 393, 387), (398, 394, 397, 399), (416, 421, 420, 417), (424, 429, 428, 425), (432, 437, 436, 433), (440, 445, 444, 441), (448, 453, 452, 449), (459, 460, 463, 456), (467, 468, 471, 464), (472, 477, 476, 473), (480, 485, 484, 481), (488, 493, 492, 489), (496, 501, 500, 497), (504, 509, 508, 505), (515, 516, 519, 512), (523, 524, 527, 520), (531, 532, 535, 528), (533, 536, 539, 534), (537, 540, 543, 538), (541, 544, 547, 542), (545, 548, 551, 546), (549, 552, 555, 550), (559, 560, 563, 556), (567, 568, 571, 564), (569, 572, 575, 570), (573, 576, 579, 574), (577, 580, 583, 578), (581, 584, 587, 582), (585, 588, 591, 586), (595, 591, 590, 592), (599, 587, 586, 596), (603, 583, 582, 600), (607, 579, 578, 604), (611, 575, 574, 608), (615, 571, 570, 612), (619, 563, 562, 616), (623, 555, 554, 620), (627, 551, 550, 624), (631, 547, 546, 628), (635, 543, 542, 632), (639, 539, 538, 636), (643, 535, 534, 640), (647, 527, 526, 644), (509, 519, 518, 510), (501, 508, 511, 502), (493, 500, 503, 494), (485, 492, 495, 486), (477, 484, 487, 478), (651, 476, 479, 648), (655, 471, 470, 652), (453, 463, 462, 454), (445, 452, 455, 446), (437, 444, 447, 438), (429, 436, 439, 430), (421, 428, 431, 422), (659, 420, 423, 656), (516, 646, 645, 517), (660, 647, 646, 661), (668, 643, 642, 664), (640, 639, 638, 641), (636, 635, 634, 637), (632, 631, 630, 633), (628, 627, 626, 629), (624, 623, 622, 625), (672, 619, 618, 669), (676, 615, 614, 673), (612, 611, 610, 613), (608, 607, 606, 609), (604, 603, 602, 605), (600, 599, 598, 601), (596, 595, 594, 597), (468, 650, 649, 469), (677, 651, 650, 678), (460, 654, 653, 461), (681, 655, 654, 682), (687, 659, 658, 685), (588, 689, 688, 589), (584, 693, 692, 585), (580, 697, 696, 581), (576, 701, 700, 577), (572, 705, 704, 573), (568, 709, 708, 569), (560, 713, 712, 561), (552, 717, 716, 553), (548, 721, 720, 549), (544, 725, 724, 545), (540, 729, 728, 541), (536, 733, 732, 537), (532, 737, 736, 533), (524, 741, 740, 525), (744, 742, 741, 745), (747, 738, 737, 748), (739, 734, 733, 736), (735, 730, 729, 732), (731, 726, 725, 728), (727, 722, 721, 724), (723, 718, 717, 720), (751, 714, 713, 752), (755, 710, 709, 756), (711, 706, 705, 708), (707, 702, 701, 704), (703, 698, 697, 700), (699, 694, 693, 696), (695, 690, 689, 692), (589, 760, 759, 590), (592, 764, 763, 593), (691, 766, 768, 688), (760, 768, 767, 761), (764, 759, 762, 765), (561, 566, 565, 562), (616, 675, 674, 617), (715, 758, 757, 712), (566, 757, 756, 567), (675, 565, 564, 676), (553, 558, 557, 554), (620, 671, 670, 621), (719, 754, 753, 716), (558, 753, 752, 559), (671, 557, 556, 672), (422, 769, 772, 423), (430, 773, 776, 431), (438, 777, 780, 439), (446, 781, 784, 447), (454, 785, 788, 455), (461, 790, 789, 462), (469, 794, 793, 470), (478, 797, 800, 479), (486, 801, 804, 487), (494, 805, 808, 495), (502, 809, 812, 503), (510, 813, 816, 511), (517, 818, 817, 518), (525, 530, 529, 526), (644, 667, 666, 645), (648, 821, 824, 649), (652, 825, 828, 653), (656, 830, 829, 657), (743, 750, 749, 740), (530, 749, 748, 531), (794, 824, 823, 795), (818, 666, 665, 819), (790, 828, 827, 791), (830, 772, 771, 831), (769, 776, 775, 770), (773, 780, 779, 774), (777, 784, 783, 778), (781, 788, 787, 782), (785, 789, 792, 786), (825, 793, 796, 826), (821, 800, 799, 822), (797, 804, 803, 798), (801, 808, 807, 802), (805, 812, 811, 806), (809, 816, 815, 810), (813, 817, 820, 814), (667, 529, 528, 668), (522, 746, 745, 523), (466, 679, 678, 467), (514, 662, 661, 515), (458, 683, 682, 459), (686, 418, 417, 687), (419, 426, 425, 416), (427, 434, 433, 424), (435, 442, 441, 432), (443, 450, 449, 440), (451, 457, 456, 448), (684, 465, 464, 681), (680, 474, 473, 677), (475, 482, 481, 472), (483, 490, 489, 480), (491, 498, 497, 488), (499, 506, 505, 496), (507, 513, 512, 504), (663, 521, 520, 660), (150, 634, 633, 151), (629, 147, 146, 630), (368, 466, 465, 369), (683, 408, 407, 684), (315, 820, 819, 316), (664, 322, 326, 665), (625, 143, 142, 626), (371, 475, 474, 372), (679, 404, 403, 680), (287, 792, 791, 288), (826, 334, 333, 827), (138, 622, 621, 139), (669, 258, 261, 670), (375, 483, 482, 376), (335, 829, 831, 336), (770, 269, 268, 771), (262, 751, 754, 263), (718, 206, 205, 719), (229, 743, 742, 230), (746, 414, 413, 744), (617, 135, 134, 618), (379, 491, 490, 380), (774, 273, 272, 775), (225, 739, 738, 226), (750, 339, 338, 747), (249, 674, 673, 246), (613, 131, 130, 614), (383, 499, 498, 384), (778, 277, 276, 779), (221, 735, 734, 222), (609, 127, 126, 610), (387, 507, 506, 388), (782, 281, 280, 783), (217, 731, 730, 218), (605, 123, 122, 606), (392, 514, 513, 393), (786, 285, 284, 787), (213, 727, 726, 214), (601, 119, 118, 602), (396, 522, 521, 397), (662, 400, 399, 663), (209, 723, 722, 210), (597, 115, 114, 598), (795, 292, 291, 796), (593, 111, 110, 594), (329, 823, 822, 330), (798, 297, 296, 799), (201, 715, 714, 202), (802, 301, 300, 803), (197, 711, 710, 198), (758, 251, 250, 755), (806, 305, 304, 807), (193, 707, 706, 194), (810, 309, 308, 811), (189, 703, 702, 190), (814, 313, 312, 815), (185, 699, 698, 186), (412, 686, 685, 410), (657, 175, 174, 658), (181, 695, 694, 182), (177, 691, 690, 178), (765, 237, 236, 763), (241, 767, 766, 239), (457, 365, 364, 458), (233, 762, 761, 234), (343, 419, 418, 344), (347, 427, 426, 348), (351, 435, 434, 352), (641, 159, 158, 642), (355, 443, 442, 356), (637, 155, 154, 638), (359, 451, 450, 360), (3, 4, 349, 342)])
me_plane_014.materials.append(mat_material_001)
me_plane_014.use_remesh_preserve_volume = False
me_plane_014.use_remesh_preserve_attributes = False
me_plane_014.use_mirror_vertex_groups = False
me_plane_014.update()

# ---- objects
ob_lamp = bpy.data.objects.new('Lamp', light_lamp)
ob_camera = bpy.data.objects.new('Camera', cam_camera)
ob_plane_013 = bpy.data.objects.new('Plane.013', me_plane_014)

# ---- transforms, parenting, visibility, modifiers, constraints
ob_lamp.location = (4.076, 1.005, 5.904)
ob_lamp.rotation_euler = (0.6503, 0.05522, 1.866)
ob_lamp.lock_rotations_4d = False
ob_lamp.empty_display_type = 'ARROWS'
ob_lamp.color = (0.0, 0.0, 0.0, 0.0)
ob_lamp.lineart.crease_threshold = 0.0
ob_camera.location = (7.481, -6.508, 5.344)
ob_camera.rotation_euler = (1.109, 0.0, 0.8149)
ob_camera.lock_rotations_4d = False
ob_camera.empty_display_type = 'ARROWS'
ob_camera.color = (0.0, 0.0, 0.0, 0.0)
ob_camera.display_type = 'WIRE'
ob_camera.lineart.crease_threshold = 0.0
ob_plane_013.location = (1.908, 0.0, 1.59)
ob_plane_013.rotation_euler = (-1.571, 1.571, 0.0)
ob_plane_013.scale = (3.0, 3.0, 1.0)
ob_plane_013.lineart.crease_threshold = 0.0

# ---- collection membership
col_collection_1.objects.link(ob_lamp)
col_collection_1.objects.link(ob_camera)
col_collection_1.objects.link(ob_plane_013)

# ---- scene / render settings (as saved in the file)
scene.camera = ob_camera
scene.frame_start = 1; scene.frame_end = 250; scene.frame_set(1)
scene.render.engine = 'CYCLES'
scene.render.resolution_percentage = 50
scene.render.dither_intensity = 0.0
scene.cycles.use_denoising = False
scene.cycles.samples = 128
scene.cycles.sampling_pattern = 'TABULATED_SOBOL'
scene.cycles.use_adaptive_sampling = False
scene.cycles.use_light_tree = False
scene.cycles.blur_glossy = 0.0
scene.cycles.sample_clamp_indirect = 0.0
scene.view_settings.view_transform = 'Standard'
bpy.context.view_layer.update()
